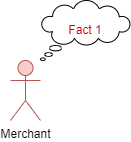

The diagram above was exported from draw.io. Its source (the exported page's mxGraphModel, read from the mxfile embedded in the PNG):
<mxGraphModel dx="848" dy="516" grid="1" gridSize="10" guides="1" tooltips="1" connect="1" arrows="1" fold="1" page="1" pageScale="1" pageWidth="850" pageHeight="1100" math="0" shadow="0">
  <root>
    <mxCell id="0" />
    <mxCell id="1" parent="0" />
    <mxCell id="-VgvWpCExKhayPKO577R-1" value="Merchant" style="shape=umlActor;verticalLabelPosition=bottom;verticalAlign=top;html=1;outlineConnect=0;fillColor=#f8cecc;strokeColor=#b85450;" vertex="1" parent="1">
      <mxGeometry x="390" y="90" width="30" height="60" as="geometry" />
    </mxCell>
    <mxCell id="-VgvWpCExKhayPKO577R-2" value="Fact 1" style="whiteSpace=wrap;html=1;shape=mxgraph.basic.cloud_callout;fontSize=12;fontColor=#CC0000;" vertex="1" parent="1">
      <mxGeometry x="420" y="30" width="90" height="60" as="geometry" />
    </mxCell>
  </root>
</mxGraphModel>